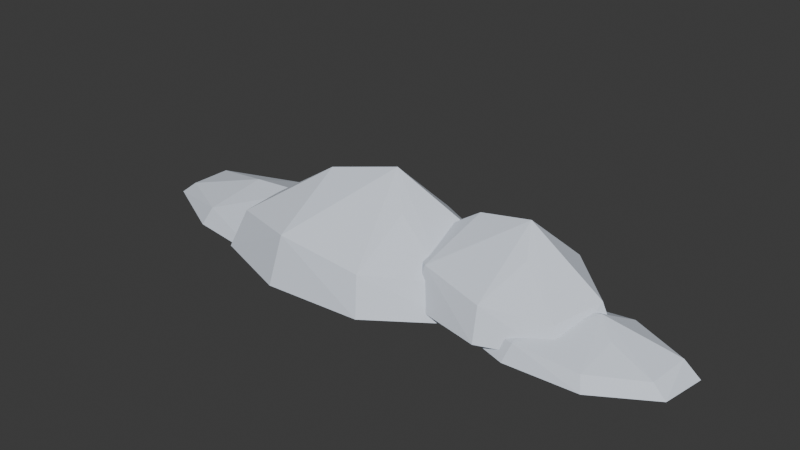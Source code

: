 # Source: cloud_bank_2.blend  (saved by Blender 4.5.87; exported with 4.5.12 LTS)
import bpy
from mathutils import Matrix  # noqa: F401  (used for matrix-valued properties, if any)

bpy.ops.wm.read_factory_settings(use_empty=True)
scene = bpy.context.scene
scene.name = 'Scene'

# ---- collections
col_collection = bpy.data.collections.new('Collection'); scene.collection.children.link(col_collection)

# ---- materials (node trees are filled in below, after node groups)
mat_cloud_silver_vapor_008 = bpy.data.materials.new('Cloud silver vapor.008')
mat_cloud_silver_vapor_008.diffuse_color = (0.75, 0.81, 0.91, 1.0)
mat_cloud_silver_vapor_009 = bpy.data.materials.new('Cloud silver vapor.009')
mat_cloud_silver_vapor_009.diffuse_color = (0.75, 0.81, 0.91, 1.0)
mat_cloud_silver_vapor_010 = bpy.data.materials.new('Cloud silver vapor.010')
mat_cloud_silver_vapor_010.diffuse_color = (0.75, 0.81, 0.91, 1.0)
mat_cloud_silver_vapor_011 = bpy.data.materials.new('Cloud silver vapor.011')
mat_cloud_silver_vapor_011.diffuse_color = (0.75, 0.81, 0.91, 1.0)

# ---- material node trees
mat_cloud_silver_vapor_008.use_nodes = True; mat_cloud_silver_vapor_008.node_tree.nodes.clear()
_N = mat_cloud_silver_vapor_008.node_tree.nodes; _L = mat_cloud_silver_vapor_008.node_tree.links
n0 = _N.new('ShaderNodeBsdfPrincipled'); n0.name = 'Principled BSDF'; n0.location = (-200, 100)
n0.inputs[0].default_value = (0.75, 0.81, 0.91, 1.0)
n0.inputs[2].default_value = 1.0
n1 = _N.new('ShaderNodeOutputMaterial'); n1.name = 'Material Output'; n1.location = (200, 100)
_L.new(n0.outputs[0], n1.inputs[0])
n1.is_active_output = True
mat_cloud_silver_vapor_009.use_nodes = True; mat_cloud_silver_vapor_009.node_tree.nodes.clear()
_N = mat_cloud_silver_vapor_009.node_tree.nodes; _L = mat_cloud_silver_vapor_009.node_tree.links
n0 = _N.new('ShaderNodeBsdfPrincipled'); n0.name = 'Principled BSDF'; n0.location = (-200, 100)
n0.inputs[0].default_value = (0.75, 0.81, 0.91, 1.0)
n0.inputs[2].default_value = 1.0
n1 = _N.new('ShaderNodeOutputMaterial'); n1.name = 'Material Output'; n1.location = (200, 100)
_L.new(n0.outputs[0], n1.inputs[0])
n1.is_active_output = True
mat_cloud_silver_vapor_010.use_nodes = True; mat_cloud_silver_vapor_010.node_tree.nodes.clear()
_N = mat_cloud_silver_vapor_010.node_tree.nodes; _L = mat_cloud_silver_vapor_010.node_tree.links
n0 = _N.new('ShaderNodeBsdfPrincipled'); n0.name = 'Principled BSDF'; n0.location = (-200, 100)
n0.inputs[0].default_value = (0.75, 0.81, 0.91, 1.0)
n0.inputs[2].default_value = 1.0
n1 = _N.new('ShaderNodeOutputMaterial'); n1.name = 'Material Output'; n1.location = (200, 100)
_L.new(n0.outputs[0], n1.inputs[0])
n1.is_active_output = True
mat_cloud_silver_vapor_011.use_nodes = True; mat_cloud_silver_vapor_011.node_tree.nodes.clear()
_N = mat_cloud_silver_vapor_011.node_tree.nodes; _L = mat_cloud_silver_vapor_011.node_tree.links
n0 = _N.new('ShaderNodeBsdfPrincipled'); n0.name = 'Principled BSDF'; n0.location = (-200, 100)
n0.inputs[0].default_value = (0.75, 0.81, 0.91, 1.0)
n0.inputs[2].default_value = 1.0
n1 = _N.new('ShaderNodeOutputMaterial'); n1.name = 'Material Output'; n1.location = (200, 100)
_L.new(n0.outputs[0], n1.inputs[0])
n1.is_active_output = True

# ---- world
world_world = bpy.data.worlds.new('World'); scene.world = world_world
world_world.use_nodes = True; world_world.node_tree.nodes.clear()
_N = world_world.node_tree.nodes; _L = world_world.node_tree.links
n0 = _N.new('ShaderNodeOutputWorld'); n0.name = 'World Output'; n0.location = (200, 100)
n1 = _N.new('ShaderNodeBackground'); n1.name = 'Background'; n1.location = (-200, 100)
n1.inputs[0].default_value = (0.05088, 0.05088, 0.05088, 1.0)
_L.new(n1.outputs[0], n0.inputs[0])
n0.is_active_output = True
world_world.color = (0.05088, 0.05088, 0.05088)
world_world.sun_shadow_jitter_overblur = 0.0

# ---- meshes
me_cloud_bank_2_joined_vapor_lobe_00 = bpy.data.meshes.new('Cloud bank 2 joined vapor lobe 00')
me_cloud_bank_2_joined_vapor_lobe_00.from_pydata([(-119.4, -7.658, -1.82), (-88.35, -23.6, -1.82), (-48.71, -29.32, -1.82), (-15.03, -19.0, -1.82), (-6.595, 1.135, -1.82), (-40.0, 22.56, -1.82), (-79.62, 28.57, -1.82), (-120.7, 14.33, -1.82), (-111.8, -6.586, 4.2), (-85.08, -20.29, 5.739), (-50.99, -25.22, 4.119), (-22.02, -16.34, 2.998), (-14.77, 0.976, 4.907), (-43.5, 19.4, 5.536), (-77.57, 24.57, 3.465), (-112.9, 12.32, 3.369), (-80.49, 2.429, 12.04), (-53.66, 2.651, 14.0), (-44.8, -7.856, 9.66)], [], [(7, 14, 6), (14, 13, 6), (13, 5, 6), (5, 4, 3), (5, 3, 2), (5, 2, 1), (5, 1, 0), (5, 0, 7), (5, 7, 6), (0, 8, 7), (8, 15, 7), (15, 14, 7), (15, 16, 14), (16, 17, 14), (17, 13, 14), (17, 12, 13), (12, 4, 13), (4, 5, 13), (1, 9, 0), (9, 8, 0), (9, 16, 8), (16, 15, 8), (9, 17, 16), (10, 18, 17), (18, 11, 17), (11, 12, 17), (9, 10, 17), (11, 3, 12), (3, 4, 12), (2, 9, 1), (2, 10, 9), (2, 3, 10), (3, 11, 10), (11, 18, 10)])
me_cloud_bank_2_joined_vapor_lobe_00.materials.append(mat_cloud_silver_vapor_008)
me_cloud_bank_2_joined_vapor_lobe_00.update()
me_cloud_bank_2_joined_vapor_lobe_01 = bpy.data.meshes.new('Cloud bank 2 joined vapor lobe 01')
me_cloud_bank_2_joined_vapor_lobe_01.from_pydata([(-66.76, -27.59, -2.94), (-31.4, -40.16, -2.94), (9.979, -37.47, -2.94), (41.2, -15.72, -2.94), (44.48, 12.24, -2.94), (5.32, 31.25, -2.94), (-36.1, 28.93, -2.94), (-73.74, 0.2789, -2.94), (-59.37, -24.28, 14.23), (-28.96, -35.1, 17.46), (6.622, -32.78, 12.38), (33.47, -14.08, 10.46), (36.29, 9.964, 16.04), (2.615, 26.31, 16.52), (-33.01, 24.32, 10.81), (-65.38, -0.3201, 11.81), (-30.22, -4.808, 34.68), (-3.273, 2.269, 40.0), (8.354, -8.96, 28.22)], [], [(13, 4, 5), (4, 3, 2), (4, 2, 1), (4, 1, 0), (4, 0, 7), (4, 7, 6), (4, 6, 5), (6, 13, 5), (6, 14, 13), (14, 17, 13), (17, 12, 13), (12, 4, 13), (12, 3, 4), (7, 15, 6), (15, 14, 6), (15, 16, 14), (16, 17, 14), (10, 18, 17), (18, 11, 17), (11, 12, 17), (16, 9, 17), (9, 10, 17), (11, 3, 12), (11, 10, 3), (10, 2, 3), (0, 8, 7), (8, 15, 7), (8, 16, 15), (8, 9, 16), (11, 18, 10), (9, 2, 10), (8, 0, 9), (0, 1, 9), (1, 2, 9)])
me_cloud_bank_2_joined_vapor_lobe_01.materials.append(mat_cloud_silver_vapor_009)
me_cloud_bank_2_joined_vapor_lobe_01.update()
me_cloud_bank_2_joined_vapor_lobe_02 = bpy.data.meshes.new('Cloud bank 2 joined vapor lobe 02')
me_cloud_bank_2_joined_vapor_lobe_02.from_pydata([(-1.89, -2.181, 0.1), (22.4, -20.36, 0.1), (54.79, -27.54, 0.1), (83.73, -16.97, 0.1), (92.61, 4.935, 0.1), (66.87, 29.19, 0.1), (34.53, 36.67, 0.1), (-0.9097, 21.97, 0.1), (4.534, -1.175, 12.82), (25.43, -16.81, 16.3), (53.28, -22.98, 13.01), (78.17, -13.89, 10.38), (85.81, 4.944, 14.35), (63.66, 25.8, 15.95), (35.85, 32.24, 11.57), (5.378, 19.6, 11.09), (31.36, 8.013, 29.8), (53.67, 7.654, 34.0), (60.04, -4.071, 24.7)], [], [(7, 14, 6), (14, 13, 6), (13, 5, 6), (5, 4, 3), (5, 3, 2), (5, 2, 1), (5, 1, 0), (5, 0, 7), (5, 7, 6), (0, 8, 7), (8, 15, 7), (15, 14, 7), (15, 16, 14), (16, 17, 14), (17, 13, 14), (17, 12, 13), (12, 4, 13), (4, 5, 13), (1, 9, 0), (9, 8, 0), (9, 16, 8), (16, 15, 8), (9, 17, 16), (10, 18, 17), (18, 11, 17), (11, 12, 17), (9, 10, 17), (11, 3, 12), (3, 4, 12), (2, 9, 1), (2, 10, 9), (2, 3, 10), (3, 11, 10), (11, 18, 10)])
me_cloud_bank_2_joined_vapor_lobe_02.materials.append(mat_cloud_silver_vapor_010)
me_cloud_bank_2_joined_vapor_lobe_02.update()
me_cloud_bank_2_joined_vapor_lobe_03 = bpy.data.meshes.new('Cloud bank 2 joined vapor lobe 03')
me_cloud_bank_2_joined_vapor_lobe_03.from_pydata([(40.85, -18.24, -2.69), (66.46, -26.72, -2.69), (96.82, -25.18, -2.69), (120.2, -11.03, -2.69), (123.2, 7.363, -2.69), (94.93, 20.11, -2.69), (64.54, 18.82, -2.69), (36.35, 0.1577, -2.69), (46.33, -16.1, 3.16), (68.36, -23.4, 4.296), (94.46, -22.08, 2.574), (114.5, -9.906, 1.882), (117.1, 5.912, 3.782), (92.84, 16.87, 3.985), (66.71, 15.76, 2.032), (42.46, -0.2844, 2.332), (68.1, -3.44, 10.18), (87.99, 1.068, 12.0), (96.26, -6.394, 7.97)], [], [(13, 4, 5), (4, 3, 2), (4, 2, 1), (4, 1, 0), (4, 0, 7), (4, 7, 6), (4, 6, 5), (6, 13, 5), (6, 14, 13), (14, 17, 13), (17, 12, 13), (12, 4, 13), (12, 3, 4), (7, 15, 6), (15, 14, 6), (15, 16, 14), (16, 17, 14), (10, 18, 17), (18, 11, 17), (11, 12, 17), (16, 9, 17), (9, 10, 17), (11, 3, 12), (11, 10, 3), (10, 2, 3), (0, 8, 7), (8, 15, 7), (8, 16, 15), (8, 9, 16), (11, 18, 10), (9, 2, 10), (8, 0, 9), (0, 1, 9), (1, 2, 9)])
me_cloud_bank_2_joined_vapor_lobe_03.materials.append(mat_cloud_silver_vapor_011)
me_cloud_bank_2_joined_vapor_lobe_03.update()

# ---- objects
ob_cloud_bank_2_joined_vapor_lobe_00 = bpy.data.objects.new('Cloud bank 2 joined vapor lobe 00', me_cloud_bank_2_joined_vapor_lobe_00)
ob_cloud_bank_2_joined_vapor_lobe_01 = bpy.data.objects.new('Cloud bank 2 joined vapor lobe 01', me_cloud_bank_2_joined_vapor_lobe_01)
ob_cloud_bank_2_joined_vapor_lobe_02 = bpy.data.objects.new('Cloud bank 2 joined vapor lobe 02', me_cloud_bank_2_joined_vapor_lobe_02)
ob_cloud_bank_2_joined_vapor_lobe_03 = bpy.data.objects.new('Cloud bank 2 joined vapor lobe 03', me_cloud_bank_2_joined_vapor_lobe_03)

# ---- transforms, parenting, visibility, modifiers, constraints
ob_cloud_bank_2_joined_vapor_lobe_00.location = (0.0, 0.0, 0.0)
ob_cloud_bank_2_joined_vapor_lobe_01.location = (0.0, 0.0, 0.0)
ob_cloud_bank_2_joined_vapor_lobe_02.location = (0.0, 0.0, 0.0)
ob_cloud_bank_2_joined_vapor_lobe_03.location = (0.0, 0.0, 0.0)

# ---- collection membership
col_collection.objects.link(ob_cloud_bank_2_joined_vapor_lobe_00)
col_collection.objects.link(ob_cloud_bank_2_joined_vapor_lobe_01)
col_collection.objects.link(ob_cloud_bank_2_joined_vapor_lobe_02)
col_collection.objects.link(ob_cloud_bank_2_joined_vapor_lobe_03)

# ---- scene / render settings (as saved in the file)
scene.frame_start = 1; scene.frame_end = 250; scene.frame_set(1)
scene.render.engine = 'BLENDER_EEVEE_NEXT'
bpy.context.view_layer.update()

# ---- added for rendering (the .blend has no active camera and no usable light): camera, sun
cam_auto = bpy.data.cameras.new('AutoCamera')
cam_auto.lens = 50.0
cam_auto.sensor_width = 36.0
cam_auto.clip_end = 4209.89
ob_auto_camera = bpy.data.objects.new('AutoCamera', cam_auto)
scene.collection.objects.link(ob_auto_camera)
ob_auto_camera.location = (241.128, -289.601, 210.435)
ob_auto_camera.rotation_euler = (1.09748, -7.21219e-08, 0.694738)
scene.camera = ob_auto_camera
light_auto_sun = bpy.data.lights.new('AutoSun', 'SUN')
light_auto_sun.energy = 3.0
light_auto_sun.angle = 0.0523599
ob_auto_sun = bpy.data.objects.new('AutoSun', light_auto_sun)
scene.collection.objects.link(ob_auto_sun)
ob_auto_sun.rotation_euler = (0.872665, 0.174533, 0.523599)
bpy.context.view_layer.update()
